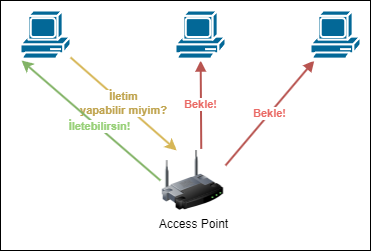

The diagram above was exported from draw.io. Its source (the exported page's mxGraphModel, read from the mxfile embedded in the PNG):
<mxGraphModel dx="724" dy="407" grid="1" gridSize="10" guides="1" tooltips="1" connect="1" arrows="1" fold="1" page="1" pageScale="1" pageWidth="827" pageHeight="1169" math="0" shadow="0">
  <root>
    <mxCell id="0" />
    <mxCell id="1" parent="0" />
    <mxCell id="B_gYJWZIvciKBLkjON26-13" value="" style="rounded=0;whiteSpace=wrap;html=1;" vertex="1" parent="1">
      <mxGeometry x="150" y="70" width="370" height="250" as="geometry" />
    </mxCell>
    <mxCell id="B_gYJWZIvciKBLkjON26-6" value="İletim &lt;br&gt;yapabilir miyim?" style="edgeStyle=none;rounded=0;orthogonalLoop=1;jettySize=auto;html=1;strokeWidth=2;fillColor=#fff2cc;strokeColor=#d6b656;entryX=0.25;entryY=0;entryDx=0;entryDy=0;fontStyle=1;fontColor=#BFA34D;" edge="1" parent="1" source="B_gYJWZIvciKBLkjON26-2" target="B_gYJWZIvciKBLkjON26-5">
      <mxGeometry relative="1" as="geometry" />
    </mxCell>
    <mxCell id="B_gYJWZIvciKBLkjON26-2" value="" style="shape=mxgraph.cisco.computers_and_peripherals.pc;html=1;pointerEvents=1;dashed=0;fillColor=#036897;strokeColor=#ffffff;strokeWidth=2;verticalLabelPosition=bottom;verticalAlign=top;align=center;outlineConnect=0;" vertex="1" parent="1">
      <mxGeometry x="170" y="80" width="50" height="50" as="geometry" />
    </mxCell>
    <mxCell id="B_gYJWZIvciKBLkjON26-7" value="Bekle!" style="edgeStyle=none;rounded=0;orthogonalLoop=1;jettySize=auto;html=1;entryX=0.627;entryY=-0.027;entryDx=0;entryDy=0;startArrow=block;startFill=1;endArrow=none;endFill=0;fillColor=#f8cecc;strokeColor=#b85450;strokeWidth=2;fontStyle=1;fontColor=#EA6B66;entryPerimeter=0;" edge="1" parent="1" source="B_gYJWZIvciKBLkjON26-3" target="B_gYJWZIvciKBLkjON26-5">
      <mxGeometry x="-0.0012" relative="1" as="geometry">
        <mxPoint as="offset" />
      </mxGeometry>
    </mxCell>
    <mxCell id="B_gYJWZIvciKBLkjON26-3" value="" style="shape=mxgraph.cisco.computers_and_peripherals.pc;html=1;pointerEvents=1;dashed=0;fillColor=#036897;strokeColor=#ffffff;strokeWidth=2;verticalLabelPosition=bottom;verticalAlign=top;align=center;outlineConnect=0;" vertex="1" parent="1">
      <mxGeometry x="325" y="80" width="50" height="50" as="geometry" />
    </mxCell>
    <mxCell id="B_gYJWZIvciKBLkjON26-8" value="Bekle!" style="edgeStyle=none;rounded=0;orthogonalLoop=1;jettySize=auto;html=1;startArrow=block;startFill=1;endArrow=none;endFill=0;fillColor=#f8cecc;strokeColor=#b85450;strokeWidth=2;fontStyle=1;fontColor=#EA6B66;entryX=1;entryY=0.25;entryDx=0;entryDy=0;" edge="1" parent="1" source="B_gYJWZIvciKBLkjON26-4" target="B_gYJWZIvciKBLkjON26-5">
      <mxGeometry relative="1" as="geometry" />
    </mxCell>
    <mxCell id="B_gYJWZIvciKBLkjON26-4" value="" style="shape=mxgraph.cisco.computers_and_peripherals.pc;html=1;pointerEvents=1;dashed=0;fillColor=#036897;strokeColor=#ffffff;strokeWidth=2;verticalLabelPosition=bottom;verticalAlign=top;align=center;outlineConnect=0;" vertex="1" parent="1">
      <mxGeometry x="460" y="80" width="50" height="50" as="geometry" />
    </mxCell>
    <mxCell id="B_gYJWZIvciKBLkjON26-9" style="edgeStyle=none;rounded=0;orthogonalLoop=1;jettySize=auto;html=1;strokeWidth=2;fillColor=#d5e8d4;strokeColor=#82b366;entryX=0.02;entryY=1;entryDx=0;entryDy=0;entryPerimeter=0;exitX=0;exitY=0.5;exitDx=0;exitDy=0;" edge="1" parent="1" source="B_gYJWZIvciKBLkjON26-5" target="B_gYJWZIvciKBLkjON26-2">
      <mxGeometry relative="1" as="geometry">
        <mxPoint x="300" y="260" as="sourcePoint" />
        <mxPoint x="220" y="180" as="targetPoint" />
      </mxGeometry>
    </mxCell>
    <mxCell id="B_gYJWZIvciKBLkjON26-12" value="İletebilirsin!" style="edgeLabel;html=1;align=center;verticalAlign=middle;resizable=0;points=[];fontStyle=1;fontColor=#97D077;" vertex="1" connectable="0" parent="B_gYJWZIvciKBLkjON26-9">
      <mxGeometry x="-0.1074" y="-1" relative="1" as="geometry">
        <mxPoint as="offset" />
      </mxGeometry>
    </mxCell>
    <mxCell id="B_gYJWZIvciKBLkjON26-5" value="Access Point" style="image;html=1;image=img/lib/clip_art/networking/Wireless_Router_128x128.png" vertex="1" parent="1">
      <mxGeometry x="310" y="220" width="65" height="60" as="geometry" />
    </mxCell>
  </root>
</mxGraphModel>